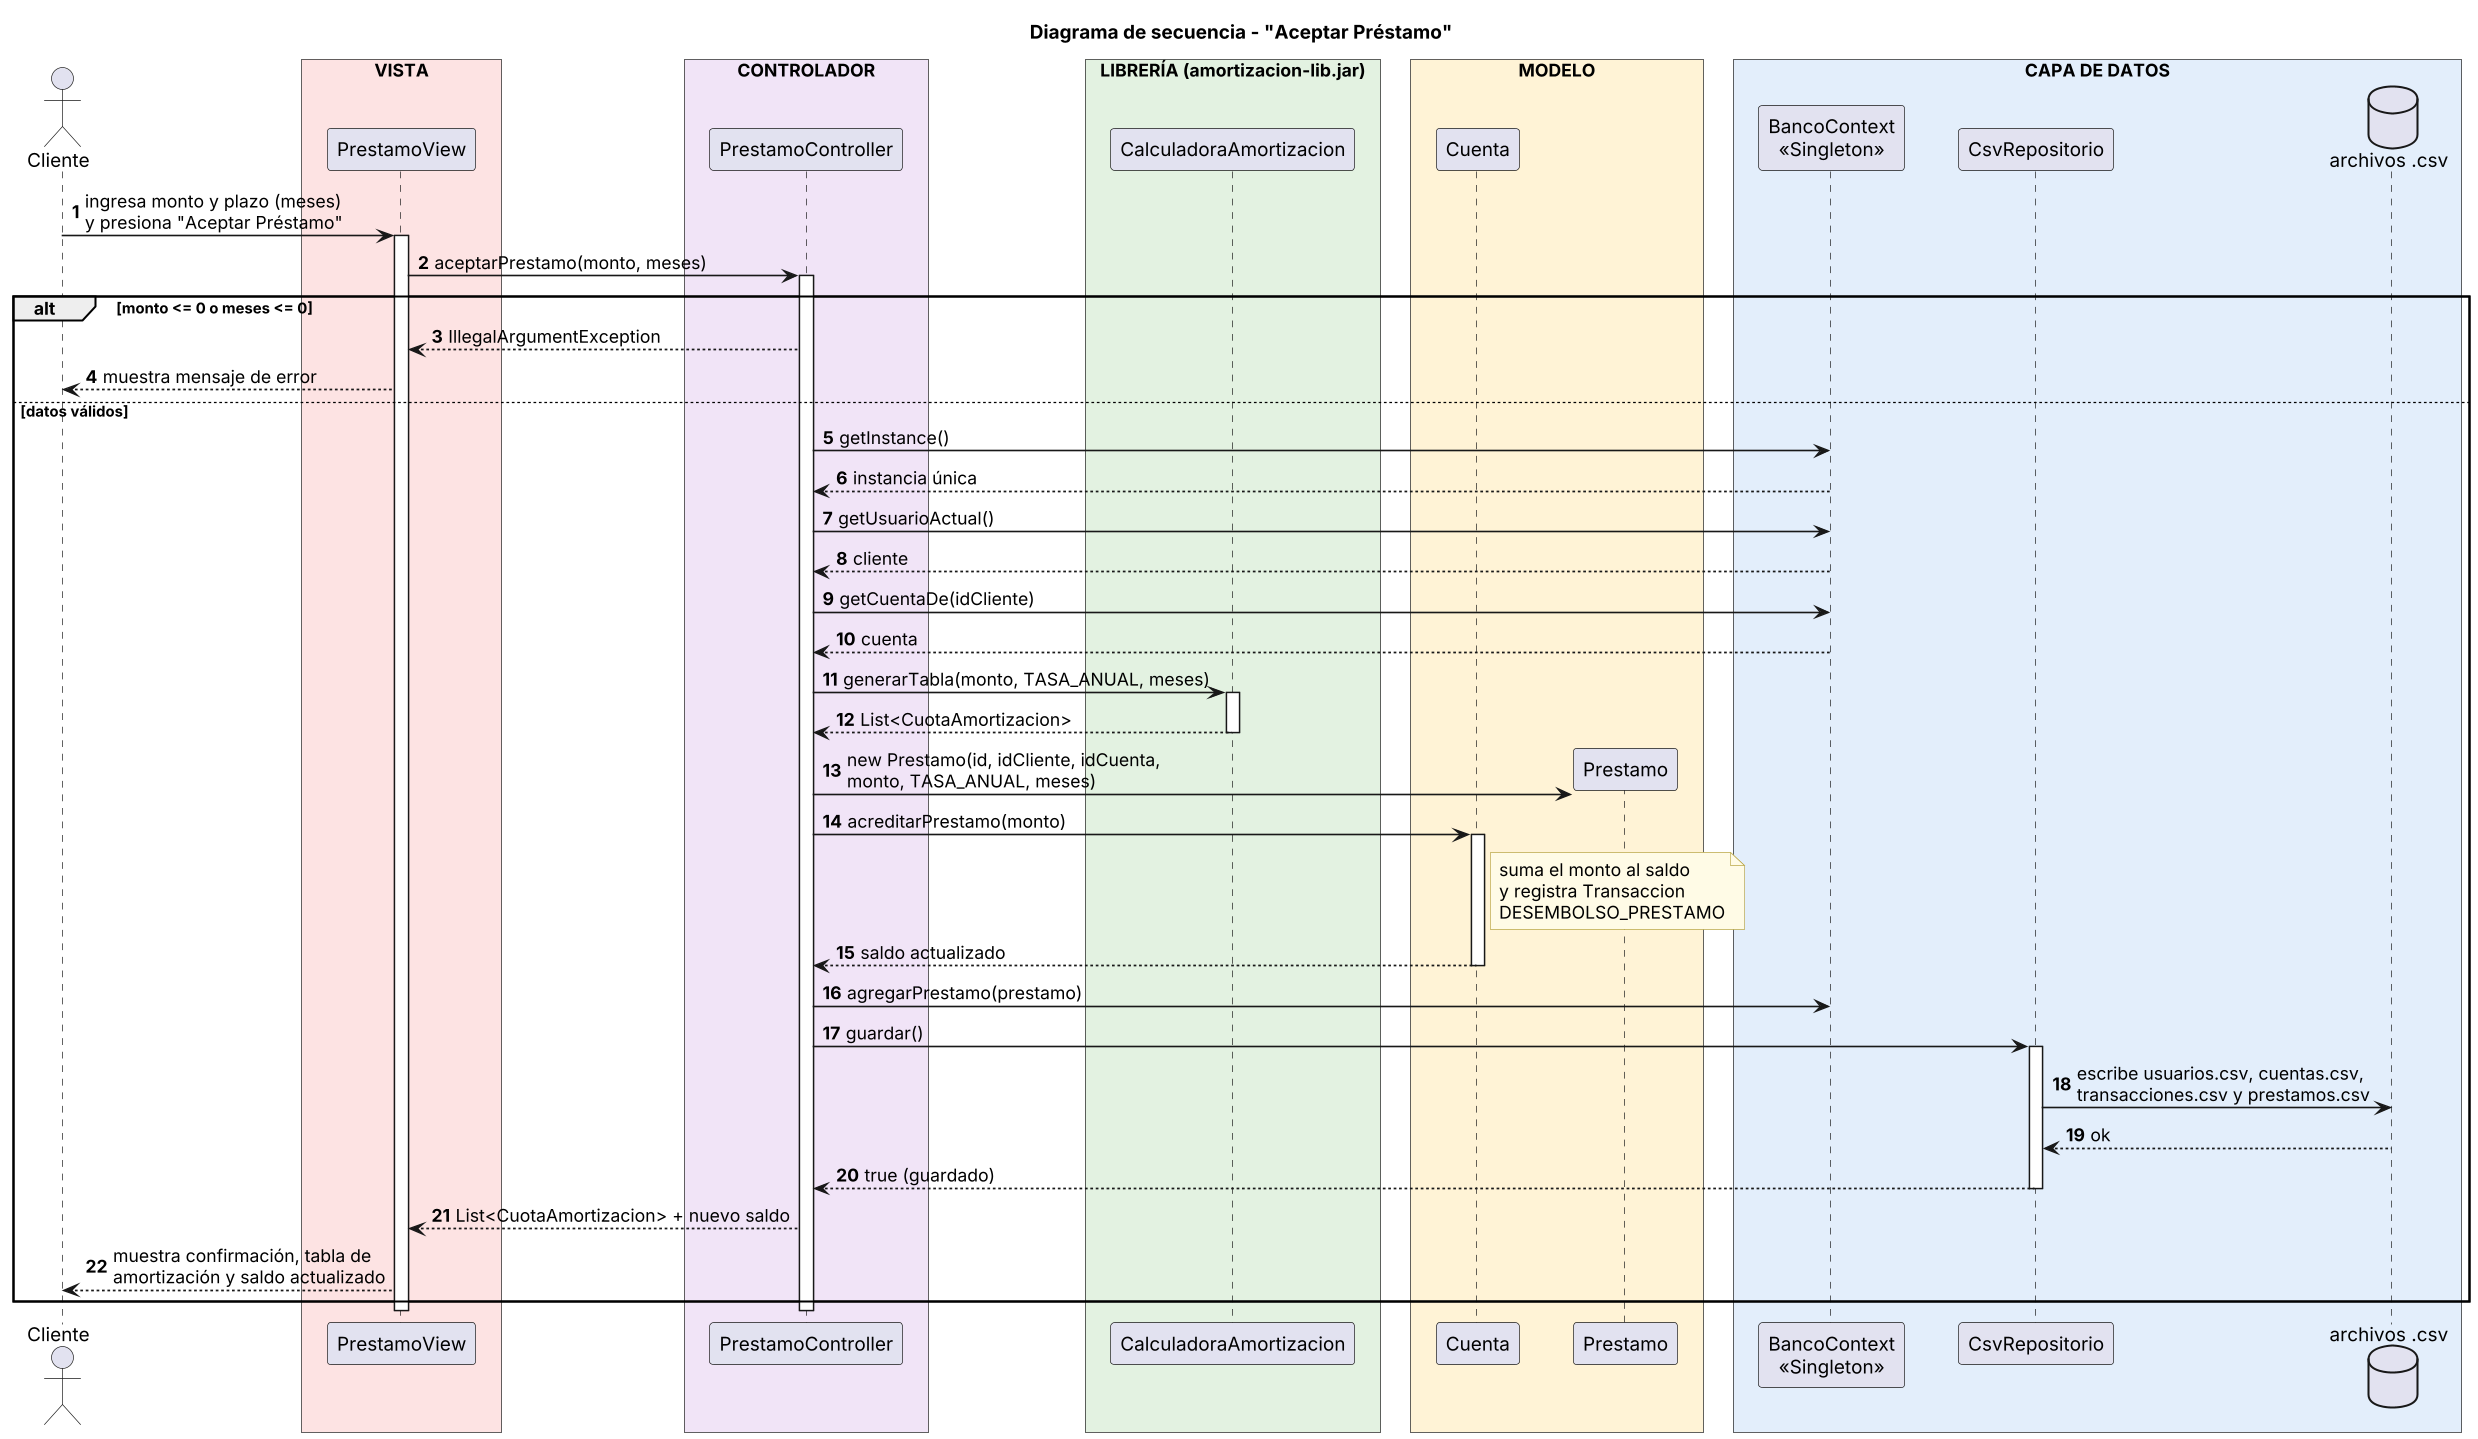

The diagram above was rendered by PlantUML. Its source (embedded in the PNG):
@startuml diagrama-secuencia
title Diagrama de secuencia - "Aceptar Préstamo"

skinparam shadowing false
skinparam dpi 130
skinparam sequenceMessageAlign left
skinparam responseMessageBelowArrow true
skinparam ParticipantPadding 15
skinparam BoxPadding 10
skinparam sequenceArrowThickness 1.2
skinparam noteBackgroundColor #FFFBE6
skinparam noteBorderColor #BBA84A
autonumber "<b>0"

actor "Cliente" as U

box "VISTA" #FDE3E3
  participant "PrestamoView" as V
end box
box "CONTROLADOR" #F1E4F7
  participant "PrestamoController" as C
end box
box "LIBRERÍA (amortizacion-lib.jar)" #E3F2E1
  participant "CalculadoraAmortizacion" as L
end box
box "MODELO" #FFF3D6
  participant "Cuenta" as CU
  participant "Prestamo" as P
end box
box "CAPA DE DATOS" #E3EEFB
  participant "BancoContext\n<<Singleton>>" as B
  participant "CsvRepositorio" as R
  database "archivos .csv" as F
end box

U -> V : ingresa monto y plazo (meses)\ny presiona "Aceptar Préstamo"
activate V
V -> C : aceptarPrestamo(monto, meses)
activate C

alt monto <= 0 o meses <= 0
  C --> V : IllegalArgumentException
  V --> U : muestra mensaje de error
else datos válidos
  C -> B : getInstance()
  B --> C : instancia única
  C -> B : getUsuarioActual()
  B --> C : cliente
  C -> B : getCuentaDe(idCliente)
  B --> C : cuenta

  C -> L : generarTabla(monto, TASA_ANUAL, meses)
  activate L
  L --> C : List<CuotaAmortizacion>
  deactivate L

  C -> P ** : new Prestamo(id, idCliente, idCuenta,\nmonto, TASA_ANUAL, meses)
  C -> CU : acreditarPrestamo(monto)
  activate CU
  note right of CU : suma el monto al saldo\ny registra Transaccion\nDESEMBOLSO_PRESTAMO
  CU --> C : saldo actualizado
  deactivate CU

  C -> B : agregarPrestamo(prestamo)
  C -> R : guardar()
  activate R
  R -> F : escribe usuarios.csv, cuentas.csv,\ntransacciones.csv y prestamos.csv
  F --> R : ok
  R --> C : true (guardado)
  deactivate R

  C --> V : List<CuotaAmortizacion> + nuevo saldo
  V --> U : muestra confirmación, tabla de\namortización y saldo actualizado
end

deactivate C
deactivate V
@enduml